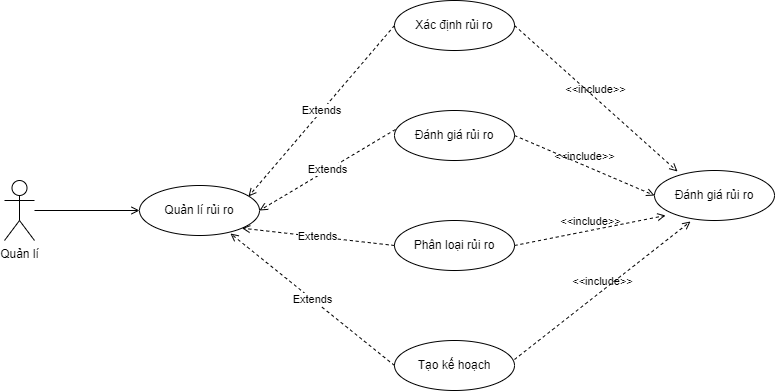

The diagram above was exported from draw.io. Its source (the exported page's mxGraphModel, read from the mxfile embedded in the PNG):
<mxGraphModel dx="1102" dy="856" grid="1" gridSize="10" guides="1" tooltips="1" connect="1" arrows="1" fold="1" page="1" pageScale="1" pageWidth="850" pageHeight="1100" math="0" shadow="0">
  <root>
    <mxCell id="0" />
    <mxCell id="1" parent="0" />
    <mxCell id="L8aaQ-gsXaxqk3IgMRGI-3" style="edgeStyle=orthogonalEdgeStyle;rounded=0;orthogonalLoop=1;jettySize=auto;html=1;entryX=0;entryY=0.5;entryDx=0;entryDy=0;endArrow=open;endFill=0;" edge="1" parent="1" source="L8aaQ-gsXaxqk3IgMRGI-4" target="L8aaQ-gsXaxqk3IgMRGI-7">
      <mxGeometry relative="1" as="geometry" />
    </mxCell>
    <mxCell id="L8aaQ-gsXaxqk3IgMRGI-4" value="Quản lí" style="shape=umlActor;verticalLabelPosition=bottom;verticalAlign=top;html=1;outlineConnect=0;" vertex="1" parent="1">
      <mxGeometry x="70" y="350" width="30" height="60" as="geometry" />
    </mxCell>
    <mxCell id="L8aaQ-gsXaxqk3IgMRGI-7" value="Quản lí rủi ro" style="ellipse;whiteSpace=wrap;html=1;" vertex="1" parent="1">
      <mxGeometry x="205" y="355" width="120" height="50" as="geometry" />
    </mxCell>
    <mxCell id="L8aaQ-gsXaxqk3IgMRGI-8" value="Extends" style="endArrow=open;endFill=0;html=1;rounded=0;dashed=1;entryX=0.908;entryY=0.22;entryDx=0;entryDy=0;exitX=0;exitY=0.5;exitDx=0;exitDy=0;entryPerimeter=0;" edge="1" parent="1" source="L8aaQ-gsXaxqk3IgMRGI-9" target="L8aaQ-gsXaxqk3IgMRGI-7">
      <mxGeometry width="160" relative="1" as="geometry">
        <mxPoint x="440" y="270" as="sourcePoint" />
        <mxPoint x="460" y="340" as="targetPoint" />
      </mxGeometry>
    </mxCell>
    <mxCell id="L8aaQ-gsXaxqk3IgMRGI-9" value="Xác định rủi ro" style="ellipse;whiteSpace=wrap;html=1;" vertex="1" parent="1">
      <mxGeometry x="460" y="170" width="120" height="50" as="geometry" />
    </mxCell>
    <mxCell id="L8aaQ-gsXaxqk3IgMRGI-10" value="Đánh giá rủi ro" style="ellipse;whiteSpace=wrap;html=1;" vertex="1" parent="1">
      <mxGeometry x="460" y="280" width="120" height="50" as="geometry" />
    </mxCell>
    <mxCell id="L8aaQ-gsXaxqk3IgMRGI-11" value="Phân loại rủi ro" style="ellipse;whiteSpace=wrap;html=1;" vertex="1" parent="1">
      <mxGeometry x="460" y="390" width="120" height="50" as="geometry" />
    </mxCell>
    <mxCell id="L8aaQ-gsXaxqk3IgMRGI-12" value="Extends" style="endArrow=open;endFill=0;html=1;rounded=0;dashed=1;exitX=0.008;exitY=0.38;exitDx=0;exitDy=0;exitPerimeter=0;entryX=1;entryY=0.5;entryDx=0;entryDy=0;" edge="1" parent="1" source="L8aaQ-gsXaxqk3IgMRGI-10" target="L8aaQ-gsXaxqk3IgMRGI-7">
      <mxGeometry width="160" relative="1" as="geometry">
        <mxPoint x="450" y="280" as="sourcePoint" />
        <mxPoint x="330" y="380" as="targetPoint" />
      </mxGeometry>
    </mxCell>
    <mxCell id="L8aaQ-gsXaxqk3IgMRGI-13" value="Extends" style="endArrow=open;endFill=0;html=1;rounded=0;dashed=1;entryX=1;entryY=1;entryDx=0;entryDy=0;exitX=0;exitY=0.5;exitDx=0;exitDy=0;" edge="1" parent="1" source="L8aaQ-gsXaxqk3IgMRGI-11" target="L8aaQ-gsXaxqk3IgMRGI-7">
      <mxGeometry width="160" relative="1" as="geometry">
        <mxPoint x="430" y="500" as="sourcePoint" />
        <mxPoint x="345" y="400" as="targetPoint" />
      </mxGeometry>
    </mxCell>
    <mxCell id="L8aaQ-gsXaxqk3IgMRGI-14" value="Tạo kế hoạch" style="ellipse;whiteSpace=wrap;html=1;" vertex="1" parent="1">
      <mxGeometry x="460" y="510" width="120" height="50" as="geometry" />
    </mxCell>
    <mxCell id="L8aaQ-gsXaxqk3IgMRGI-15" value="Extends" style="endArrow=open;endFill=0;html=1;rounded=0;dashed=1;entryX=0.758;entryY=0.96;entryDx=0;entryDy=0;exitX=0;exitY=0.5;exitDx=0;exitDy=0;entryPerimeter=0;" edge="1" parent="1" source="L8aaQ-gsXaxqk3IgMRGI-14" target="L8aaQ-gsXaxqk3IgMRGI-7">
      <mxGeometry width="160" relative="1" as="geometry">
        <mxPoint x="470" y="435" as="sourcePoint" />
        <mxPoint x="317.42640687119297" y="407.6776695296637" as="targetPoint" />
      </mxGeometry>
    </mxCell>
    <mxCell id="L8aaQ-gsXaxqk3IgMRGI-42" value="&amp;lt;&amp;lt;include&amp;gt;&amp;gt;" style="edgeStyle=none;html=1;endArrow=open;verticalAlign=bottom;dashed=1;labelBackgroundColor=none;rounded=0;exitX=1;exitY=0.5;exitDx=0;exitDy=0;entryX=0.192;entryY=0.02;entryDx=0;entryDy=0;entryPerimeter=0;" edge="1" parent="1" source="L8aaQ-gsXaxqk3IgMRGI-9" target="L8aaQ-gsXaxqk3IgMRGI-46">
      <mxGeometry width="160" relative="1" as="geometry">
        <mxPoint x="590" y="194.5" as="sourcePoint" />
        <mxPoint x="730" y="330" as="targetPoint" />
      </mxGeometry>
    </mxCell>
    <mxCell id="L8aaQ-gsXaxqk3IgMRGI-43" value="&amp;lt;&amp;lt;include&amp;gt;&amp;gt;" style="edgeStyle=none;html=1;endArrow=open;verticalAlign=bottom;dashed=1;labelBackgroundColor=none;rounded=0;exitX=1;exitY=0.5;exitDx=0;exitDy=0;entryX=0;entryY=0.5;entryDx=0;entryDy=0;" edge="1" parent="1" source="L8aaQ-gsXaxqk3IgMRGI-10" target="L8aaQ-gsXaxqk3IgMRGI-46">
      <mxGeometry width="160" relative="1" as="geometry">
        <mxPoint x="590" y="205" as="sourcePoint" />
        <mxPoint x="720" y="370" as="targetPoint" />
      </mxGeometry>
    </mxCell>
    <mxCell id="L8aaQ-gsXaxqk3IgMRGI-44" value="&amp;lt;&amp;lt;include&amp;gt;&amp;gt;" style="edgeStyle=none;html=1;endArrow=open;verticalAlign=bottom;dashed=1;labelBackgroundColor=none;rounded=0;exitX=1;exitY=0.5;exitDx=0;exitDy=0;entryX=0.092;entryY=0.9;entryDx=0;entryDy=0;entryPerimeter=0;" edge="1" parent="1" source="L8aaQ-gsXaxqk3IgMRGI-11" target="L8aaQ-gsXaxqk3IgMRGI-46">
      <mxGeometry width="160" relative="1" as="geometry">
        <mxPoint x="600" y="215" as="sourcePoint" />
        <mxPoint x="750" y="350" as="targetPoint" />
      </mxGeometry>
    </mxCell>
    <mxCell id="L8aaQ-gsXaxqk3IgMRGI-45" value="&amp;lt;&amp;lt;include&amp;gt;&amp;gt;" style="edgeStyle=none;html=1;endArrow=open;verticalAlign=bottom;dashed=1;labelBackgroundColor=none;rounded=0;entryX=0.3;entryY=1.02;entryDx=0;entryDy=0;entryPerimeter=0;exitX=1;exitY=0.38;exitDx=0;exitDy=0;exitPerimeter=0;" edge="1" parent="1" source="L8aaQ-gsXaxqk3IgMRGI-14" target="L8aaQ-gsXaxqk3IgMRGI-46">
      <mxGeometry width="160" relative="1" as="geometry">
        <mxPoint x="590" y="520" as="sourcePoint" />
        <mxPoint x="760" y="360" as="targetPoint" />
      </mxGeometry>
    </mxCell>
    <mxCell id="L8aaQ-gsXaxqk3IgMRGI-46" value="Đánh giá rủi ro" style="ellipse;whiteSpace=wrap;html=1;" vertex="1" parent="1">
      <mxGeometry x="720" y="340" width="120" height="50" as="geometry" />
    </mxCell>
  </root>
</mxGraphModel>